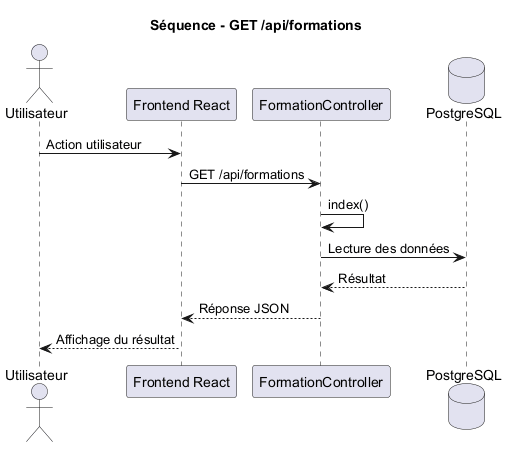

The diagram above was rendered by PlantUML. Its source (embedded in the PNG):
@startuml
title Séquence - GET /api/formations

actor Utilisateur
participant "Frontend React" as Frontend
participant "FormationController" as Controller
database "PostgreSQL" as DB

Utilisateur -> Frontend : Action utilisateur
Frontend -> Controller : GET /api/formations
Controller -> Controller : index()
Controller -> DB : Lecture des données
DB --> Controller : Résultat
Controller --> Frontend : Réponse JSON
Frontend --> Utilisateur : Affichage du résultat

@enduml